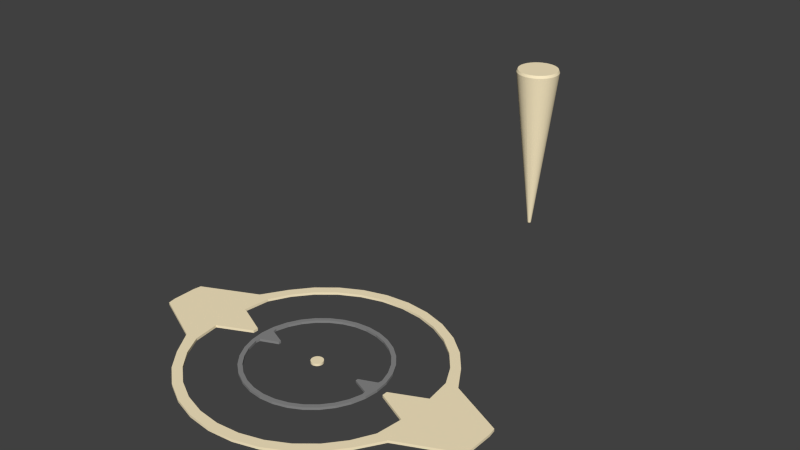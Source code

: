 # Source: MapMarkers.blend  (saved by Blender 2.76.0; exported with 4.5.12 LTS)
import bpy
from mathutils import Matrix  # noqa: F401  (used for matrix-valued properties, if any)

bpy.ops.wm.read_factory_settings(use_empty=True)
scene = bpy.context.scene
scene.name = 'Scene'

# ---- collections
col_collection_1 = bpy.data.collections.new('Collection 1'); scene.collection.children.link(col_collection_1)

# ---- materials (node trees are filled in below, after node groups)
mat_mapmarkermat = bpy.data.materials.new('MapMarkerMat')
mat_mapmarkermat.alpha_threshold = 0.0
mat_mapmarkermat.use_transparent_shadow = False
mat_mapmarkermat.diffuse_color = (1.0, 0.8621, 0.5753, 1.0)
mat_mapmarkermat.roughness = 0.5
mat_mapmarkermat.line_color = (0.0, 0.0, 0.0, 1.0)
mat_mapmarkermat2 = bpy.data.materials.new('MapMarkerMat2')
mat_mapmarkermat2.alpha_threshold = 0.0
mat_mapmarkermat2.use_transparent_shadow = False
mat_mapmarkermat2.diffuse_color = (0.2529, 0.2529, 0.2529, 1.0)
mat_mapmarkermat2.roughness = 0.5
mat_mapmarkermat2.line_color = (0.0, 0.0, 0.0, 1.0)

# ---- node groups
ng_auto_smooth = bpy.data.node_groups.new('Auto Smooth', 'GeometryNodeTree')
_s = ng_auto_smooth.interface.new_socket(name='Geometry', in_out='OUTPUT', socket_type='NodeSocketGeometry')
_s = ng_auto_smooth.interface.new_socket(name='Geometry', in_out='INPUT', socket_type='NodeSocketGeometry')
_s = ng_auto_smooth.interface.new_socket(name='Angle', in_out='INPUT', socket_type='NodeSocketFloat')
_s.subtype = 'ANGLE'
_s.min_value = 0.0
_s.max_value = 3.142
ng_auto_smooth.is_modifier = True
_N = ng_auto_smooth.nodes; _L = ng_auto_smooth.links
n0 = _N.new('NodeGroupOutput'); n0.name = 'Group Output'; n0.location = (480, -100)
n1 = _N.new('NodeGroupInput'); n1.name = 'Group Input'; n1.location = (-420, -300)
n2 = _N.new('NodeGroupInput'); n2.name = 'Group Input.001'; n2.location = (-60, -100)
n3 = _N.new('GeometryNodeSetShadeSmooth'); n3.name = 'Set Shade Smooth'; n3.location = (120, -100)
n3.domain = 'EDGE'
n4 = _N.new('GeometryNodeSetShadeSmooth'); n4.name = 'Set Shade Smooth.001'; n4.location = (300, -100)
n5 = _N.new('GeometryNodeInputMeshEdgeAngle'); n5.name = 'Edge Angle'; n5.location = (-420, -220)
n6 = _N.new('GeometryNodeInputEdgeSmooth'); n6.name = 'Is Edge Smooth'; n6.location = (-60, -160)
n7 = _N.new('GeometryNodeInputShadeSmooth'); n7.name = 'Is Face Smooth'; n7.location = (-240, -340)
n8 = _N.new('FunctionNodeBooleanMath'); n8.name = 'Boolean Math'; n8.location = (-60, -220)
n9 = _N.new('FunctionNodeCompare'); n9.name = 'Compare'; n9.location = (-240, -180)
n9.operation = 'LESS_EQUAL'
_L.new(n5.outputs[0], n9.inputs[0])
_L.new(n4.outputs[0], n0.inputs[0])
_L.new(n1.outputs[1], n9.inputs[1])
_L.new(n9.outputs[0], n8.inputs[0])
_L.new(n7.outputs[0], n8.inputs[1])
_L.new(n2.outputs[0], n3.inputs[0])
_L.new(n6.outputs[0], n3.inputs[1])
_L.new(n3.outputs[0], n4.inputs[0])
_L.new(n8.outputs[0], n3.inputs[2])
n0.is_active_output = True

# ---- material node trees

# ---- world
world_world = bpy.data.worlds.new('World'); scene.world = world_world
world_world.color = (0.05088, 0.05088, 0.05088)
world_world.use_sun_shadow = False
world_world.sun_shadow_jitter_overblur = 0.0
world_world.cycles.sampling_method = 'MANUAL'
world_world.cycles.sample_map_resolution = 256

# ---- meshes
me_cube_002 = bpy.data.meshes.new('Cube.002')
me_cube_002.from_pydata([(-8.941e-08, 7.094e-08, 0.1723), (-3.075e-07, -0.3138, 2.811), (0.06121, -0.3077, 2.811), (0.1201, -0.2899, 2.811), (0.1743, -0.2609, 2.811), (0.2219, -0.2219, 2.811), (0.2609, -0.1743, 2.811), (0.2899, -0.1201, 2.811), (0.3077, -0.06121, 2.811), (0.3138, 1.899e-07, 2.811), (0.3077, 0.06121, 2.811), (0.2899, 0.1201, 2.811), (0.2609, 0.1743, 2.811), (0.2219, 0.2219, 2.811), (0.1743, 0.2609, 2.811), (0.1201, 0.2899, 2.811), (0.06121, 0.3077, 2.811), (-1.307e-07, 0.3138, 2.811), (-0.06121, 0.3077, 2.811), (-0.1201, 0.2899, 2.811), (-0.1743, 0.2609, 2.811), (-0.2219, 0.2219, 2.811), (-0.2609, 0.1743, 2.811), (-0.2899, 0.1201, 2.811), (-0.3077, 0.06121, 2.811), (-0.3138, -2.798e-07, 2.811), (-0.3077, -0.06121, 2.811), (-0.2899, -0.1201, 2.811), (-0.2609, -0.1743, 2.811), (-0.2219, -0.2219, 2.811), (-0.1743, -0.2609, 2.811), (-0.1201, -0.2899, 2.811), (-0.06121, -0.3077, 2.811), (-9.781e-09, -0.0271, 0.2028), (-2.652e-07, -0.3314, 2.77), (0.06465, -0.325, 2.77), (0.005286, -0.02658, 0.2028), (0.1268, -0.3062, 2.77), (0.01037, -0.02503, 0.2028), (0.1841, -0.2756, 2.77), (0.01505, -0.02253, 0.2028), (0.2343, -0.2343, 2.77), (0.01916, -0.01916, 0.2028), (0.2756, -0.1841, 2.77), (0.02253, -0.01505, 0.2028), (0.3062, -0.1268, 2.77), (0.02503, -0.01037, 0.2028), (0.325, -0.06465, 2.77), (0.02658, -0.005287, 0.2028), (0.3314, 1.78e-07, 2.77), (0.0271, -3.275e-07, 0.2028), (0.325, 0.06465, 2.77), (0.02658, 0.005286, 0.2028), (0.3062, 0.1268, 2.77), (0.02503, 0.01037, 0.2028), (0.2756, 0.1841, 2.77), (0.02253, 0.01505, 0.2028), (0.2343, 0.2343, 2.77), (0.01916, 0.01916, 0.2028), (0.1841, 0.2756, 2.77), (0.01505, 0.02253, 0.2028), (0.1268, 0.3062, 2.77), (0.01037, 0.02503, 0.2028), (0.06465, 0.325, 2.77), (0.005286, 0.02658, 0.2028), (-1.521e-07, 0.3314, 2.77), (-1.62e-09, 0.0271, 0.2028), (-0.06465, 0.325, 2.77), (-0.005286, 0.02658, 0.2028), (-0.1268, 0.3062, 2.77), (-0.01037, 0.02503, 0.2028), (-0.1841, 0.2756, 2.77), (-0.01505, 0.02253, 0.2028), (-0.2343, 0.2343, 2.77), (-0.01916, 0.01916, 0.2028), (-0.2756, 0.1841, 2.77), (-0.02253, 0.01505, 0.2028), (-0.3062, 0.1268, 2.77), (-0.02503, 0.01037, 0.2028), (-0.325, 0.06465, 2.77), (-0.02658, 0.005286, 0.2028), (-0.3314, -2.331e-07, 2.77), (-0.0271, -3.599e-07, 0.2028), (-0.325, -0.06465, 2.77), (-0.02658, -0.005287, 0.2028), (-0.3062, -0.1268, 2.77), (-0.02503, -0.01037, 0.2028), (-0.2756, -0.1841, 2.77), (-0.02253, -0.01505, 0.2028), (-0.2343, -0.2343, 2.77), (-0.01916, -0.01916, 0.2028), (-0.1841, -0.2756, 2.77), (-0.01505, -0.02253, 0.2028), (-0.1268, -0.3062, 2.77), (-0.01037, -0.02503, 0.2028), (-0.06465, -0.325, 2.77), (-0.005286, -0.02658, 0.2028)], [], [(33, 0, 36), (79, 81, 25, 24), (61, 63, 16, 15), (39, 41, 5, 4), (83, 85, 27, 26), (65, 67, 18, 17), (43, 45, 7, 6), (87, 89, 29, 28), (47, 49, 9, 8), (69, 71, 20, 19), (91, 93, 31, 30), (51, 53, 11, 10), (73, 75, 22, 21), (55, 57, 13, 12), (77, 79, 24, 23), (35, 37, 3, 2), (59, 61, 15, 14), (37, 39, 4, 3), (81, 83, 26, 25), (63, 65, 17, 16), (41, 43, 6, 5), (85, 87, 28, 27), (67, 69, 19, 18), (45, 47, 8, 7), (89, 91, 30, 29), (49, 51, 10, 9), (71, 73, 21, 20), (93, 95, 32, 31), (53, 55, 12, 11), (75, 77, 23, 22), (57, 59, 14, 13), (96, 0, 33), (36, 0, 38), (38, 0, 40), (40, 0, 42), (42, 0, 44), (44, 0, 46), (46, 0, 48), (48, 0, 50), (50, 0, 52), (52, 0, 54), (54, 0, 56), (56, 0, 58), (58, 0, 60), (60, 0, 62), (62, 0, 64), (64, 0, 66), (66, 0, 68), (68, 0, 70), (70, 0, 72), (72, 0, 74), (74, 0, 76), (76, 0, 78), (78, 0, 80), (80, 0, 82), (82, 0, 84), (84, 0, 86), (86, 0, 88), (88, 0, 90), (90, 0, 92), (92, 0, 94), (94, 0, 96), (34, 35, 2, 1), (1, 2, 3, 4, 5, 6, 7, 8, 9, 10, 11, 12, 13, 14, 15, 16, 17, 18, 19, 20, 21, 22, 23, 24, 25, 26, 27, 28, 29, 30, 31, 32), (94, 96, 95, 93), (36, 38, 37, 35), (36, 35, 34, 33), (38, 40, 39, 37), (42, 44, 43, 41), (40, 42, 41, 39), (44, 46, 45, 43), (48, 50, 49, 47), (46, 48, 47, 45), (50, 52, 51, 49), (54, 56, 55, 53), (52, 54, 53, 51), (56, 58, 57, 55), (60, 62, 61, 59), (58, 60, 59, 57), (62, 64, 63, 61), (66, 68, 67, 65), (64, 66, 65, 63), (68, 70, 69, 67), (72, 74, 73, 71), (70, 72, 71, 69), (74, 76, 75, 73), (78, 80, 79, 77), (76, 78, 77, 75), (80, 82, 81, 79), (84, 86, 85, 83), (82, 84, 83, 81), (86, 88, 87, 85), (90, 92, 91, 89), (88, 90, 89, 87), (92, 94, 93, 91), (95, 34, 1, 32), (96, 33, 34, 95)])
me_cube_002.polygons.foreach_set('use_smooth', [True] * 97)
me_cube_002.materials.append(mat_mapmarkermat)
me_cube_002.use_remesh_preserve_volume = False
me_cube_002.use_remesh_preserve_attributes = False
me_cube_002.use_mirror_vertex_groups = False
me_cube_002.update()
me_cube_001 = bpy.data.meshes.new('Cube.001')
me_cube_001.from_pydata([(-3.727e-09, 1.764, 0.06443), (0.3442, 1.73, 0.06443), (0.6751, 1.63, 0.06443), (0.9801, 1.467, 0.06443), (1.247, 1.247, 0.06443), (1.467, 0.9801, 0.06443), (1.63, 0.6751, 0.06443), (1.68, 0.2772, 0.06443), (1.68, -0.2772, 0.06443), (1.63, -0.6751, 0.06443), (1.467, -0.9801, 0.06443), (1.247, -1.247, 0.06443), (0.9801, -1.467, 0.06443), (0.6751, -1.63, 0.06443), (0.3442, -1.73, 0.06443), (-6.283e-07, -1.764, 0.06443), (-0.3442, -1.73, 0.06443), (-0.6751, -1.63, 0.06443), (-0.9801, -1.467, 0.06443), (-1.247, -1.247, 0.06443), (-1.467, -0.9801, 0.06443), (-1.63, -0.6751, 0.06443), (-1.68, -0.2772, 0.06443), (-1.68, 0.2772, 0.06443), (-1.63, 0.6751, 0.06443), (-1.467, 0.9801, 0.06443), (-1.247, 1.247, 0.06443), (-0.9801, 1.467, 0.06443), (-0.6751, 1.63, 0.06443), (-0.3442, 1.73, 0.06443), (-1.728e-07, 1.906, 0.06443), (0.3718, 1.869, 0.06443), (0.7293, 1.761, 0.06443), (1.059, 1.585, 0.06443), (1.348, 1.348, 0.06443), (1.585, 1.059, 0.06443), (1.817, 0.6916, 0.06443), (2.659, 0.2993, 0.06443), (2.659, -0.2993, 0.06443), (1.817, -0.6916, 0.06443), (1.585, -1.059, 0.06443), (1.348, -1.348, 0.06443), (1.059, -1.585, 0.06443), (0.7293, -1.761, 0.06443), (0.3718, -1.869, 0.06443), (-6.367e-07, -1.906, 0.06443), (-0.3718, -1.869, 0.06443), (-0.7293, -1.761, 0.06443), (-1.059, -1.585, 0.06443), (-1.348, -1.348, 0.06443), (-1.585, -1.059, 0.06443), (-1.817, -0.6916, 0.06443), (-2.659, -0.2993, 0.06443), (-2.659, 0.2993, 0.06443), (-1.817, 0.6916, 0.06443), (-1.585, 1.059, 0.06443), (-1.348, 1.348, 0.06443), (-1.059, 1.585, 0.06443), (-0.7293, 1.761, 0.06443), (-0.3718, 1.869, 0.06443), (-2.678, -0.1812, 0.1025), (-1.175, -0.04039, 0.1025), (-2.678, 0.1812, 0.1025), (-1.175, 0.04039, 0.1025), (2.678, 0.1812, 0.1025), (1.175, 0.04039, 0.1025), (2.678, -0.1812, 0.1025), (1.175, -0.04039, 0.1025), (-0.3718, 1.869, 0.1025), (-0.7293, 1.761, 0.1025), (-1.059, 1.585, 0.1025), (-1.348, 1.348, 0.1025), (-1.585, 1.059, 0.1025), (-1.817, 0.6916, 0.1025), (-2.659, 0.2993, 0.1025), (-2.659, -0.2993, 0.1025), (-1.817, -0.6916, 0.1025), (-1.585, -1.059, 0.1025), (-1.348, -1.348, 0.1025), (-1.059, -1.585, 0.1025), (-0.7293, -1.761, 0.1025), (-0.3718, -1.869, 0.1025), (-6.367e-07, -1.906, 0.1025), (0.3718, -1.869, 0.1025), (0.7293, -1.761, 0.1025), (1.059, -1.585, 0.1025), (1.348, -1.348, 0.1025), (1.585, -1.059, 0.1025), (1.817, -0.6916, 0.1025), (2.659, -0.2993, 0.1025), (2.659, 0.2993, 0.1025), (1.817, 0.6916, 0.1025), (1.585, 1.059, 0.1025), (1.348, 1.348, 0.1025), (1.059, 1.585, 0.1025), (0.7293, 1.761, 0.1025), (0.3718, 1.869, 0.1025), (-1.728e-07, 1.906, 0.1025), (-0.3442, 1.73, 0.1025), (-0.6751, 1.63, 0.1025), (-0.9801, 1.467, 0.1025), (-1.247, 1.247, 0.1025), (-1.467, 0.9801, 0.1025), (-1.63, 0.6751, 0.1025), (-1.68, 0.2772, 0.1025), (-1.68, -0.2772, 0.1025), (-1.63, -0.6751, 0.1025), (-1.467, -0.9801, 0.1025), (-1.247, -1.247, 0.1025), (-0.9801, -1.467, 0.1025), (-0.6751, -1.63, 0.1025), (-0.3442, -1.73, 0.1025), (-6.283e-07, -1.764, 0.1025), (0.3442, -1.73, 0.1025), (0.6751, -1.63, 0.1025), (0.9801, -1.467, 0.1025), (1.247, -1.247, 0.1025), (1.467, -0.9801, 0.1025), (1.63, -0.6751, 0.1025), (1.68, -0.2772, 0.1025), (1.175, -0.04039, 0.06443), (2.678, -0.1812, 0.06443), (1.68, 0.2772, 0.1025), (1.63, 0.6751, 0.1025), (1.175, 0.04039, 0.06443), (2.678, 0.1812, 0.06443), (1.467, 0.9801, 0.1025), (1.247, 1.247, 0.1025), (-1.175, 0.04039, 0.06443), (-2.678, 0.1812, 0.06443), (0.9801, 1.467, 0.1025), (0.6751, 1.63, 0.1025), (-1.175, -0.04039, 0.06443), (-2.678, -0.1812, 0.06443), (0.3442, 1.73, 0.1025), (-3.727e-09, 1.764, 0.1025)], [], [(1, 0, 30, 31), (2, 1, 31, 32), (3, 2, 32, 33), (4, 3, 33, 34), (5, 4, 34, 35), (6, 5, 35, 36), (7, 6, 36, 37), (124, 7, 37, 125), (9, 8, 38, 39), (10, 9, 39, 40), (11, 10, 40, 41), (12, 11, 41, 42), (13, 12, 42, 43), (14, 13, 43, 44), (15, 14, 44, 45), (16, 15, 45, 46), (17, 16, 46, 47), (18, 17, 47, 48), (19, 18, 48, 49), (20, 19, 49, 50), (21, 20, 50, 51), (22, 21, 51, 52), (132, 22, 52, 133), (24, 23, 53, 54), (25, 24, 54, 55), (26, 25, 55, 56), (27, 26, 56, 57), (28, 27, 57, 58), (29, 28, 58, 59), (0, 29, 59, 30), (104, 74, 62, 63), (119, 89, 66, 67), (135, 97, 68, 98), (98, 68, 69, 99), (99, 69, 70, 100), (100, 70, 71, 101), (101, 71, 72, 102), (102, 72, 73, 103), (103, 73, 74, 104), (61, 60, 75, 105), (105, 75, 76, 106), (106, 76, 77, 107), (107, 77, 78, 108), (108, 78, 79, 109), (109, 79, 80, 110), (110, 80, 81, 111), (111, 81, 82, 112), (112, 82, 83, 113), (113, 83, 84, 114), (114, 84, 85, 115), (115, 85, 86, 116), (116, 86, 87, 117), (117, 87, 88, 118), (118, 88, 89, 119), (65, 64, 90, 122), (122, 90, 91, 123), (123, 91, 92, 126), (126, 92, 93, 127), (25, 26, 101, 102), (57, 56, 71, 70), (43, 42, 85, 84), (47, 46, 81, 80), (11, 12, 115, 116), (120, 8, 119, 67), (28, 29, 98, 99), (33, 32, 95, 94), (14, 15, 112, 113), (50, 49, 78, 77), (36, 35, 92, 91), (18, 19, 108, 109), (53, 129, 62, 74), (0, 1, 134, 135), (21, 22, 105, 106), (39, 38, 89, 88), (56, 55, 72, 71), (4, 5, 126, 127), (133, 52, 75, 60), (24, 25, 102, 103), (30, 59, 68, 97), (42, 41, 86, 85), (120, 67, 65, 124), (46, 45, 82, 81), (27, 28, 99, 100), (10, 11, 116, 117), (49, 48, 79, 78), (32, 31, 96, 95), (17, 18, 109, 110), (13, 14, 113, 114), (132, 128, 63, 61), (124, 125, 121, 120), (35, 34, 93, 92), (38, 121, 66, 89), (20, 21, 106, 107), (3, 4, 127, 130), (23, 24, 103, 104), (55, 54, 73, 72), (22, 132, 61, 105), (59, 58, 69, 68), (45, 44, 83, 82), (6, 7, 122, 123), (41, 40, 87, 86), (9, 10, 117, 118), (31, 30, 97, 96), (125, 37, 90, 64), (16, 17, 110, 111), (26, 27, 100, 101), (52, 51, 76, 75), (48, 47, 80, 79), (66, 121, 125, 64), (12, 13, 114, 115), (2, 3, 130, 131), (128, 23, 104, 63), (58, 57, 70, 69), (128, 132, 133, 129), (34, 33, 94, 93), (44, 43, 84, 83), (8, 9, 118, 119), (60, 62, 129, 133), (19, 20, 107, 108), (29, 0, 135, 98), (8, 120, 121, 38), (127, 93, 94, 130), (54, 53, 74, 73), (15, 16, 111, 112), (61, 63, 62, 60), (130, 94, 95, 131), (51, 50, 77, 76), (40, 39, 88, 87), (23, 128, 129, 53), (131, 95, 96, 134), (5, 6, 123, 126), (37, 36, 91, 90), (65, 67, 66, 64), (134, 96, 97, 135), (7, 124, 65, 122), (1, 2, 131, 134)])
me_cube_001.polygons.foreach_set('use_smooth', [True] * 136)
me_cube_001.materials.append(mat_mapmarkermat)
me_cube_001.use_remesh_preserve_volume = False
me_cube_001.use_remesh_preserve_attributes = False
me_cube_001.use_mirror_vertex_groups = False
me_cube_001.update()
me_cube = bpy.data.meshes.new('Cube')
me_cube.from_pydata([(0.2049, -1.03, 0.1018), (0.4019, -0.9704, 0.1018), (0.5835, -0.8733, 0.1018), (0.7427, -0.7427, 0.1018), (0.8733, -0.5835, 0.1018), (0.9704, -0.4019, 0.1018), (1.03, -0.2049, 0.1018), (-0.7018, -0.01968, 0.06534), (1.03, 0.2049, 0.1018), (0.9704, 0.4019, 0.1018), (0.8733, 0.5835, 0.1018), (0.7427, 0.7427, 0.1018), (0.5835, 0.8733, 0.1018), (0.4019, 0.9704, 0.1018), (0.2049, 1.03, 0.1018), (-4.616e-07, 1.05, 0.1018), (-0.2049, 1.03, 0.1018), (-0.4019, 0.9704, 0.1018), (-0.5835, 0.8733, 0.1018), (-0.7427, 0.7427, 0.1018), (-0.8733, 0.5835, 0.1018), (-0.9704, 0.4019, 0.1018), (-1.03, 0.2049, 0.1018), (-1.05, -9.202e-07, 0.1018), (-1.03, -0.2049, 0.1018), (-0.9704, -0.4019, 0.1018), (-0.8733, -0.5835, 0.1018), (-0.7427, -0.7427, 0.1018), (-0.5835, -0.8733, 0.1018), (-0.4019, -0.9704, 0.1018), (-0.2049, -1.03, 0.1018), (-8.813e-07, -1.05, 0.1018), (-0.2049, -1.03, 0.06534), (-0.4019, -0.9704, 0.06534), (-0.5835, -0.8733, 0.06534), (-0.7427, -0.7427, 0.06534), (-0.8733, -0.5835, 0.06534), (-0.9704, -0.4019, 0.06534), (-1.03, -0.2049, 0.06534), (-1.05, -9.202e-07, 0.06534), (-1.03, 0.2049, 0.06534), (-0.9704, 0.4019, 0.06534), (-0.8733, 0.5835, 0.06534), (-0.7427, 0.7427, 0.06534), (-0.5835, 0.8733, 0.06534), (-0.4019, 0.9704, 0.06534), (-0.2049, 1.03, 0.06534), (-4.616e-07, 1.05, 0.06534), (0.2049, 1.03, 0.06534), (0.4019, 0.9704, 0.06534), (0.5835, 0.8733, 0.06534), (0.7427, 0.7427, 0.06534), (0.8733, 0.5835, 0.06534), (0.9704, 0.4019, 0.06534), (1.03, 0.2049, 0.06534), (-0.7018, 0.01968, 0.06534), (1.03, -0.2049, 0.06534), (0.9704, -0.4019, 0.06534), (0.8733, -0.5835, 0.06534), (0.7427, -0.7427, 0.06534), (0.5835, -0.8733, 0.06534), (0.4019, -0.9704, 0.06534), (-8.813e-07, -1.05, 0.06534), (0.2049, -1.03, 0.06534), (-7.825e-07, -0.9844, 0.06534), (0.192, -0.9654, 0.06534), (0.3767, -0.9094, 0.06534), (0.5469, -0.8185, 0.06534), (0.696, -0.696, 0.06534), (0.8185, -0.5469, 0.06534), (0.9094, -0.3767, 0.06534), (0.9654, -0.192, 0.06534), (0.7018, -0.01968, 0.1018), (0.9654, 0.192, 0.06534), (0.9094, 0.3767, 0.06534), (0.8185, 0.5469, 0.06534), (0.696, 0.696, 0.06534), (0.5469, 0.8185, 0.06534), (0.3767, 0.9094, 0.06534), (0.192, 0.9654, 0.06534), (-3.891e-07, 0.9844, 0.06534), (-0.192, 0.9654, 0.06534), (-0.3767, 0.9094, 0.06534), (-0.5469, 0.8185, 0.06534), (-0.696, 0.696, 0.06534), (-0.8185, 0.5469, 0.06534), (-0.9094, 0.3767, 0.06534), (-0.9654, 0.192, 0.06534), (0.7018, 0.01968, 0.1018), (-0.9654, -0.192, 0.06534), (-0.9094, -0.3767, 0.06534), (-0.8185, -0.5469, 0.06534), (-0.696, -0.696, 0.06534), (-0.5469, -0.8185, 0.06534), (-0.3767, -0.9094, 0.06534), (-0.192, -0.9654, 0.06534), (-0.192, -0.9654, 0.1018), (-0.3767, -0.9094, 0.1018), (-0.5469, -0.8185, 0.1018), (-0.696, -0.696, 0.1018), (-0.8185, -0.5469, 0.1018), (-0.9094, -0.3767, 0.1018), (-0.9654, -0.192, 0.1018), (-0.7018, 0.01968, 0.1018), (-0.9654, 0.192, 0.1018), (-0.9094, 0.3767, 0.1018), (-0.8185, 0.5469, 0.1018), (-0.696, 0.696, 0.1018), (-0.5469, 0.8185, 0.1018), (-0.3767, 0.9094, 0.1018), (-0.192, 0.9654, 0.1018), (-3.891e-07, 0.9844, 0.1018), (0.192, 0.9654, 0.1018), (0.3767, 0.9094, 0.1018), (0.5469, 0.8185, 0.1018), (0.696, 0.696, 0.1018), (0.8185, 0.5469, 0.1018), (0.9094, 0.3767, 0.1018), (0.9654, 0.192, 0.1018), (-0.7018, -0.01968, 0.1018), (0.9654, -0.192, 0.1018), (0.9094, -0.3767, 0.1018), (0.8185, -0.5469, 0.1018), (0.696, -0.696, 0.1018), (0.5469, -0.8185, 0.1018), (0.3767, -0.9094, 0.1018), (0.192, -0.9654, 0.1018), (-7.825e-07, -0.9844, 0.1018), (-1.101e-07, -0.08949, 0.1018), (0.01746, -0.08777, 0.1018), (0.03424, -0.08267, 0.1018), (0.04972, -0.07441, 0.1018), (0.06328, -0.06328, 0.1018), (0.07441, -0.04972, 0.1018), (0.08267, -0.03424, 0.1018), (0.08777, -0.01746, 0.1018), (0.08949, 9.611e-08, 0.1018), (0.08777, 0.01746, 0.1018), (0.08267, 0.03425, 0.1018), (0.07441, 0.04972, 0.1018), (0.06328, 0.06328, 0.1018), (0.04972, 0.07441, 0.1018), (0.03424, 0.08267, 0.1018), (0.01746, 0.08777, 0.1018), (-7.432e-08, 0.08949, 0.1018), (-0.01746, 0.08777, 0.1018), (-0.03425, 0.08267, 0.1018), (-0.04972, 0.07441, 0.1018), (-0.06328, 0.06328, 0.1018), (-0.07441, 0.04972, 0.1018), (-0.08267, 0.03425, 0.1018), (-0.08777, 0.01746, 0.1018), (-0.08949, -1.714e-08, 0.1018), (-0.08777, -0.01746, 0.1018), (-0.08267, -0.03424, 0.1018), (-0.07441, -0.04972, 0.1018), (-0.06328, -0.06328, 0.1018), (-0.04972, -0.07441, 0.1018), (-0.03424, -0.08267, 0.1018), (-0.01746, -0.08777, 0.1018), (-0.01746, -0.08777, 0.06534), (-0.03424, -0.08267, 0.06534), (-0.04972, -0.07441, 0.06534), (-0.06328, -0.06328, 0.06534), (-0.07441, -0.04972, 0.06534), (-0.08267, -0.03424, 0.06534), (-0.08777, -0.01746, 0.06534), (-0.08949, -1.714e-08, 0.06534), (-0.08777, 0.01746, 0.06534), (-0.08267, 0.03425, 0.06534), (-0.07441, 0.04972, 0.06534), (-0.06328, 0.06328, 0.06534), (-0.04972, 0.07441, 0.06534), (-0.03425, 0.08267, 0.06534), (-0.01746, 0.08777, 0.06534), (-7.432e-08, 0.08949, 0.06534), (0.01746, 0.08777, 0.06534), (0.03424, 0.08267, 0.06534), (0.04972, 0.07441, 0.06534), (0.06328, 0.06328, 0.06534), (0.07441, 0.04972, 0.06534), (0.08267, 0.03425, 0.06534), (0.08777, 0.01746, 0.06534), (0.08949, 9.611e-08, 0.06534), (0.08777, -0.01746, 0.06534), (0.08267, -0.03424, 0.06534), (0.07441, -0.04972, 0.06534), (0.06328, -0.06328, 0.06534), (0.04972, -0.07441, 0.06534), (0.03424, -0.08267, 0.06534), (0.01746, -0.08777, 0.06534), (-1.101e-07, -0.08949, 0.06534), (0.956, -0.1279, 0.06534), (0.956, 0.1279, 0.06534), (1.05, 4.09e-07, 0.06534), (-0.956, 0.1279, 0.06534), (-0.956, -0.1279, 0.06534), (0.7018, 0.01968, 0.06534), (-0.956, -0.1279, 0.1018), (-0.956, 0.1279, 0.1018), (0.7018, -0.01968, 0.06534), (0.956, 0.1279, 0.1018), (0.956, -0.1279, 0.1018), (1.05, 4.09e-07, 0.1018)], [], [(80, 81, 46, 47), (105, 106, 20, 21), (79, 80, 47, 48), (104, 105, 21, 22), (78, 79, 48, 49), (77, 78, 49, 50), (76, 77, 50, 51), (101, 102, 24, 25), (75, 76, 51, 52), (100, 101, 25, 26), (126, 127, 31, 0), (74, 75, 52, 53), (99, 100, 26, 27), (125, 126, 0, 1), (73, 74, 53, 54), (98, 99, 27, 28), (124, 125, 1, 2), (193, 201, 118, 73), (97, 98, 28, 29), (123, 124, 2, 3), (71, 120, 202, 192), (96, 97, 29, 30), (122, 123, 3, 4), (70, 71, 56, 57), (127, 96, 30, 31), (121, 122, 4, 5), (69, 70, 57, 58), (95, 64, 62, 32), (120, 121, 5, 6), (68, 69, 58, 59), (94, 95, 32, 33), (118, 201, 203, 8), (67, 68, 59, 60), (93, 94, 33, 34), (66, 67, 60, 61), (92, 93, 34, 35), (117, 118, 8, 9), (65, 66, 61, 63), (91, 92, 35, 36), (116, 117, 9, 10), (64, 65, 63, 62), (90, 91, 36, 37), (115, 116, 10, 11), (89, 90, 37, 38), (114, 115, 11, 12), (196, 198, 102, 89), (113, 114, 12, 13), (87, 104, 199, 195), (112, 113, 13, 14), (86, 87, 40, 41), (111, 112, 14, 15), (85, 86, 41, 42), (110, 111, 15, 16), (84, 85, 42, 43), (109, 110, 16, 17), (83, 84, 43, 44), (108, 109, 17, 18), (82, 83, 44, 45), (107, 108, 18, 19), (81, 82, 45, 46), (106, 107, 19, 20), (43, 42, 20, 19), (42, 41, 21, 20), (199, 198, 119, 103), (41, 40, 22, 21), (54, 53, 9, 8), (40, 39, 23, 22), (53, 52, 10, 9), (39, 38, 24, 23), (52, 51, 11, 10), (38, 37, 25, 24), (51, 50, 12, 11), (37, 36, 26, 25), (50, 49, 13, 12), (62, 63, 0, 31), (36, 35, 27, 26), (49, 48, 14, 13), (63, 61, 1, 0), (35, 34, 28, 27), (48, 47, 15, 14), (61, 60, 2, 1), (34, 33, 29, 28), (47, 46, 16, 15), (60, 59, 3, 2), (33, 32, 30, 29), (46, 45, 17, 16), (59, 58, 4, 3), (32, 62, 31, 30), (45, 44, 18, 17), (58, 57, 5, 4), (44, 43, 19, 18), (57, 56, 6, 5), (70, 121, 120, 71), (83, 108, 107, 84), (69, 122, 121, 70), (82, 109, 108, 83), (95, 96, 127, 64), (68, 123, 122, 69), (81, 110, 109, 82), (94, 97, 96, 95), (67, 124, 123, 68), (80, 111, 110, 81), (93, 98, 97, 94), (66, 125, 124, 67), (79, 112, 111, 80), (92, 99, 98, 93), (65, 126, 125, 66), (78, 113, 112, 79), (91, 100, 99, 92), (64, 127, 126, 65), (77, 114, 113, 78), (90, 101, 100, 91), (76, 115, 114, 77), (89, 102, 101, 90), (75, 116, 115, 76), (195, 199, 103, 55), (74, 117, 116, 75), (196, 195, 55, 7), (73, 118, 117, 74), (86, 105, 104, 87), (192, 202, 72, 200), (85, 106, 105, 86), (202, 201, 88, 72), (84, 107, 106, 85), (129, 130, 131, 132, 133, 134, 135, 136, 137, 138, 139, 140, 141, 142, 143, 144, 145, 146, 147, 148, 149, 150, 151, 152, 153, 154, 155, 156, 157, 158, 159, 128), (191, 160, 161, 162, 163, 164, 165, 166, 167, 168, 169, 170, 171, 172, 173, 174, 175, 176, 177, 178, 179, 180, 181, 182, 183, 184, 185, 186, 187, 188, 189, 190), (171, 170, 149, 148), (184, 183, 136, 135), (170, 169, 150, 149), (183, 182, 137, 136), (169, 168, 151, 150), (182, 181, 138, 137), (168, 167, 152, 151), (181, 180, 139, 138), (167, 166, 153, 152), (180, 179, 140, 139), (166, 165, 154, 153), (179, 178, 141, 140), (165, 164, 155, 154), (178, 177, 142, 141), (191, 190, 129, 128), (164, 163, 156, 155), (177, 176, 143, 142), (190, 189, 130, 129), (163, 162, 157, 156), (176, 175, 144, 143), (189, 188, 131, 130), (162, 161, 158, 157), (175, 174, 145, 144), (188, 187, 132, 131), (161, 160, 159, 158), (174, 173, 146, 145), (187, 186, 133, 132), (160, 191, 128, 159), (173, 172, 147, 146), (186, 185, 134, 133), (172, 171, 148, 147), (185, 184, 135, 134), (192, 193, 194), (193, 192, 200, 197), (88, 197, 200, 72), (201, 202, 203), (198, 196, 7, 119), (201, 193, 197, 88), (119, 7, 55, 103), (23, 199, 104, 22), (203, 202, 120, 6), (56, 194, 203, 6), (194, 54, 8, 203), (102, 198, 23, 24), (39, 196, 89, 38), (87, 195, 39, 40), (194, 193, 73, 54), (195, 196, 39), (198, 199, 23), (71, 192, 194, 56)])
me_cube.polygons.foreach_set('material_index', [1, 1, 1, 1, 1, 1, 1, 1, 1, 1, 1, 1, 1, 1, 1, 1, 1, 1, 1, 1, 1, 1, 1, 1, 1, 1, 1, 1, 1, 1, 1, 1, 1, 1, 1, 1, 1, 1, 1, 1, 1, 1, 1, 1, 1, 1, 1, 1, 1, 1, 1, 1, 1, 1, 1, 1, 1, 1, 1, 1, 1, 1, 1, 1, 1, 1, 1, 1, 1, 1, 1, 1, 1, 1, 1, 1, 1, 1, 1, 1, 1, 1, 1, 1, 1, 1, 1, 1, 1, 1, 1, 1, 1, 1, 1, 1, 1, 1, 1, 1, 1, 1, 1, 1, 1, 1, 1, 1, 1, 1, 1, 1, 1, 1, 1, 1, 1, 1, 1, 1, 1, 1, 1, 1, 0, 0, 0, 0, 0, 0, 0, 0, 0, 0, 0, 0, 0, 0, 0, 0, 0, 0, 0, 0, 0, 0, 0, 0, 0, 0, 0, 0, 0, 0, 0, 0, 0, 0, 1, 1, 1, 1, 1, 1, 1, 1, 1, 1, 1, 1, 1, 1, 1, 1, 1, 1])
me_cube.materials.append(mat_mapmarkermat)
me_cube.materials.append(mat_mapmarkermat2)
me_cube.use_remesh_preserve_volume = False
me_cube.use_remesh_preserve_attributes = False
me_cube.use_mirror_vertex_groups = False
me_cube.update()

# ---- objects
ob_travelermarker = bpy.data.objects.new('TravelerMarker', me_cube_002)
ob_locationmarkerselected = bpy.data.objects.new('LocationMarkerSelected', me_cube_001)
ob_locationmarker = bpy.data.objects.new('LocationMarker', me_cube)

# ---- transforms, parenting, visibility, modifiers, constraints
ob_travelermarker.location = (0.0, 5.0, 0.0)
ob_travelermarker.lock_rotations_4d = False
ob_travelermarker.empty_display_type = 'ARROWS'
ob_travelermarker.lineart.crease_threshold = 0.0
_m = ob_travelermarker.modifiers.new('Auto Smooth', 'NODES')
_m.node_group = ng_auto_smooth
_gi = [s.identifier for s in ng_auto_smooth.interface.items_tree if s.item_type == 'SOCKET' and s.in_out == 'INPUT']
_m[_gi[1]] = 0.3491  # Angle
ob_locationmarkerselected.location = (0.0, 0.0, 0.0)
ob_locationmarkerselected.lock_rotations_4d = False
ob_locationmarkerselected.empty_display_type = 'ARROWS'
ob_locationmarkerselected.lineart.crease_threshold = 0.0
_m = ob_locationmarkerselected.modifiers.new('Auto Smooth', 'NODES')
_m.node_group = ng_auto_smooth
_gi = [s.identifier for s in ng_auto_smooth.interface.items_tree if s.item_type == 'SOCKET' and s.in_out == 'INPUT']
_m[_gi[1]] = 0.3491  # Angle
ob_locationmarker.location = (0.0, 0.0, 0.0)
ob_locationmarker.lock_rotations_4d = False
ob_locationmarker.empty_display_type = 'ARROWS'
ob_locationmarker.lineart.crease_threshold = 0.0
_m = ob_locationmarker.modifiers.new('Auto Smooth', 'NODES')
_m.node_group = ng_auto_smooth
_gi = [s.identifier for s in ng_auto_smooth.interface.items_tree if s.item_type == 'SOCKET' and s.in_out == 'INPUT']
_m[_gi[1]] = 0.3491  # Angle

# ---- collection membership
col_collection_1.objects.link(ob_travelermarker)
col_collection_1.objects.link(ob_locationmarkerselected)
col_collection_1.objects.link(ob_locationmarker)

# ---- scene / render settings (as saved in the file)
scene.frame_start = 1; scene.frame_end = 250; scene.frame_set(1)
scene.render.engine = 'BLENDER_EEVEE_NEXT'
scene.render.resolution_percentage = 50
scene.render.dither_intensity = 0.0
scene.cycles.use_denoising = False
scene.cycles.samples = 10
scene.cycles.sampling_pattern = 'TABULATED_SOBOL'
scene.cycles.light_sampling_threshold = 0.0
scene.cycles.use_adaptive_sampling = False
scene.cycles.use_light_tree = False
scene.cycles.blur_glossy = 0.0
scene.cycles.volume_bounces = 1
scene.cycles.pixel_filter_type = 'GAUSSIAN'
scene.cycles.sample_clamp_indirect = 0.0
scene.view_settings.view_transform = 'Standard'
bpy.context.view_layer.update()

# ---- added for rendering (the .blend has no active camera and no usable light): camera, sun
cam_auto = bpy.data.cameras.new('AutoCamera')
cam_auto.lens = 50.0
cam_auto.sensor_width = 36.0
cam_auto.clip_end = 1000.0
ob_auto_camera = bpy.data.objects.new('AutoCamera', cam_auto)
scene.collection.objects.link(ob_auto_camera)
ob_auto_camera.location = (8.70956, -8.73868, 8.40541)
ob_auto_camera.rotation_euler = (1.09748, -7.21219e-08, 0.694738)
scene.camera = ob_auto_camera
light_auto_sun = bpy.data.lights.new('AutoSun', 'SUN')
light_auto_sun.energy = 3.0
light_auto_sun.angle = 0.0523599
ob_auto_sun = bpy.data.objects.new('AutoSun', light_auto_sun)
scene.collection.objects.link(ob_auto_sun)
ob_auto_sun.rotation_euler = (0.872665, 0.174533, 0.523599)
bpy.context.view_layer.update()
